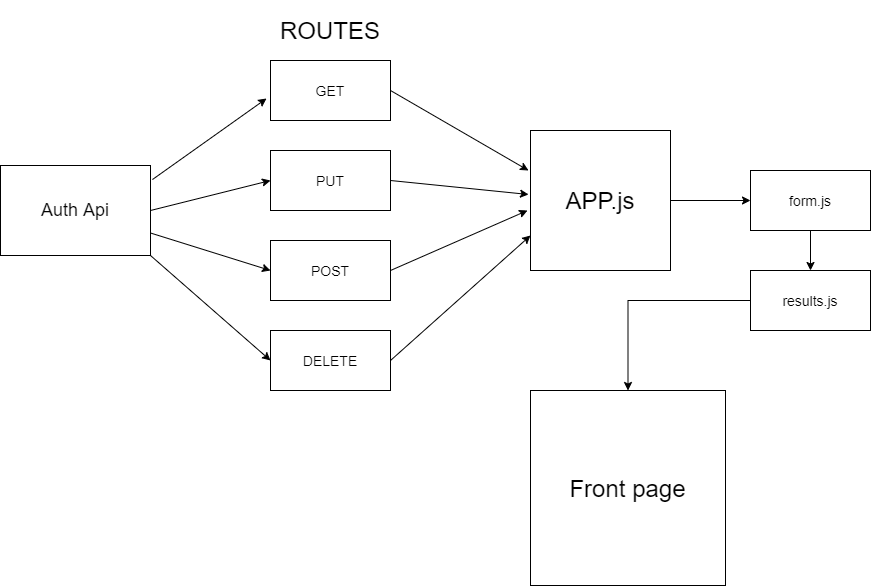

The diagram above was exported from draw.io. Its source (the exported page's mxGraphModel, read from the mxfile embedded in the PNG):
<mxGraphModel dx="2512" dy="822" grid="1" gridSize="10" guides="1" tooltips="1" connect="1" arrows="1" fold="1" page="1" pageScale="1" pageWidth="850" pageHeight="1100" math="0" shadow="0">
  <root>
    <mxCell id="0" />
    <mxCell id="1" parent="0" />
    <mxCell id="NqoaZjCJh6UoJSfJI5QM-1" value="&lt;font style=&quot;font-size: 24px&quot;&gt;APP.js&lt;/font&gt;" style="whiteSpace=wrap;html=1;aspect=fixed;" vertex="1" parent="1">
      <mxGeometry x="460" y="180" width="140" height="140" as="geometry" />
    </mxCell>
    <mxCell id="NqoaZjCJh6UoJSfJI5QM-2" value="&lt;font style=&quot;font-size: 14px&quot;&gt;GET&lt;/font&gt;" style="rounded=0;whiteSpace=wrap;html=1;" vertex="1" parent="1">
      <mxGeometry x="200" y="110" width="120" height="60" as="geometry" />
    </mxCell>
    <mxCell id="NqoaZjCJh6UoJSfJI5QM-3" value="&lt;font style=&quot;font-size: 14px&quot;&gt;PUT&lt;/font&gt;" style="rounded=0;whiteSpace=wrap;html=1;" vertex="1" parent="1">
      <mxGeometry x="200" y="200" width="120" height="60" as="geometry" />
    </mxCell>
    <mxCell id="NqoaZjCJh6UoJSfJI5QM-4" value="&lt;font style=&quot;font-size: 14px&quot;&gt;POST&lt;/font&gt;" style="rounded=0;whiteSpace=wrap;html=1;" vertex="1" parent="1">
      <mxGeometry x="200" y="290" width="120" height="60" as="geometry" />
    </mxCell>
    <mxCell id="NqoaZjCJh6UoJSfJI5QM-5" value="&lt;font style=&quot;font-size: 14px&quot;&gt;DELETE&lt;/font&gt;" style="rounded=0;whiteSpace=wrap;html=1;" vertex="1" parent="1">
      <mxGeometry x="200" y="380" width="120" height="60" as="geometry" />
    </mxCell>
    <mxCell id="NqoaZjCJh6UoJSfJI5QM-22" value="" style="edgeStyle=orthogonalEdgeStyle;rounded=0;orthogonalLoop=1;jettySize=auto;html=1;" edge="1" parent="1" source="NqoaZjCJh6UoJSfJI5QM-6" target="NqoaZjCJh6UoJSfJI5QM-21">
      <mxGeometry relative="1" as="geometry" />
    </mxCell>
    <mxCell id="NqoaZjCJh6UoJSfJI5QM-6" value="&lt;font style=&quot;font-size: 14px&quot;&gt;results.js&lt;/font&gt;" style="rounded=0;whiteSpace=wrap;html=1;" vertex="1" parent="1">
      <mxGeometry x="680" y="320" width="120" height="60" as="geometry" />
    </mxCell>
    <mxCell id="NqoaZjCJh6UoJSfJI5QM-8" value="&lt;font style=&quot;font-size: 18px&quot;&gt;Auth Api&lt;/font&gt;" style="rounded=0;whiteSpace=wrap;html=1;" vertex="1" parent="1">
      <mxGeometry x="-70" y="215" width="150" height="90" as="geometry" />
    </mxCell>
    <mxCell id="NqoaZjCJh6UoJSfJI5QM-9" value="" style="endArrow=classic;html=1;exitX=1.013;exitY=0.156;exitDx=0;exitDy=0;exitPerimeter=0;entryX=-0.033;entryY=0.633;entryDx=0;entryDy=0;entryPerimeter=0;" edge="1" parent="1" source="NqoaZjCJh6UoJSfJI5QM-8" target="NqoaZjCJh6UoJSfJI5QM-2">
      <mxGeometry width="50" height="50" relative="1" as="geometry">
        <mxPoint x="400" y="310" as="sourcePoint" />
        <mxPoint x="450" y="260" as="targetPoint" />
      </mxGeometry>
    </mxCell>
    <mxCell id="NqoaZjCJh6UoJSfJI5QM-10" value="" style="endArrow=classic;html=1;exitX=1;exitY=0.5;exitDx=0;exitDy=0;" edge="1" parent="1" source="NqoaZjCJh6UoJSfJI5QM-2">
      <mxGeometry width="50" height="50" relative="1" as="geometry">
        <mxPoint x="400" y="310" as="sourcePoint" />
        <mxPoint x="458" y="220" as="targetPoint" />
      </mxGeometry>
    </mxCell>
    <mxCell id="NqoaZjCJh6UoJSfJI5QM-11" value="" style="endArrow=classic;html=1;exitX=1;exitY=0.5;exitDx=0;exitDy=0;" edge="1" parent="1" source="NqoaZjCJh6UoJSfJI5QM-1">
      <mxGeometry width="50" height="50" relative="1" as="geometry">
        <mxPoint x="400" y="310" as="sourcePoint" />
        <mxPoint x="680" y="250" as="targetPoint" />
        <Array as="points" />
      </mxGeometry>
    </mxCell>
    <mxCell id="NqoaZjCJh6UoJSfJI5QM-12" value="" style="endArrow=classic;html=1;exitX=1;exitY=0.5;exitDx=0;exitDy=0;" edge="1" parent="1" source="NqoaZjCJh6UoJSfJI5QM-8">
      <mxGeometry width="50" height="50" relative="1" as="geometry">
        <mxPoint x="400" y="310" as="sourcePoint" />
        <mxPoint x="200" y="230" as="targetPoint" />
      </mxGeometry>
    </mxCell>
    <mxCell id="NqoaZjCJh6UoJSfJI5QM-13" value="&lt;font style=&quot;font-size: 24px&quot;&gt;ROUTES&lt;/font&gt;" style="text;html=1;strokeColor=none;fillColor=none;align=center;verticalAlign=middle;whiteSpace=wrap;rounded=0;" vertex="1" parent="1">
      <mxGeometry x="205" y="50" width="110" height="60" as="geometry" />
    </mxCell>
    <mxCell id="NqoaZjCJh6UoJSfJI5QM-14" value="" style="endArrow=classic;html=1;exitX=1;exitY=0.5;exitDx=0;exitDy=0;entryX=-0.014;entryY=0.457;entryDx=0;entryDy=0;entryPerimeter=0;" edge="1" parent="1" source="NqoaZjCJh6UoJSfJI5QM-3" target="NqoaZjCJh6UoJSfJI5QM-1">
      <mxGeometry width="50" height="50" relative="1" as="geometry">
        <mxPoint x="400" y="310" as="sourcePoint" />
        <mxPoint x="450" y="260" as="targetPoint" />
      </mxGeometry>
    </mxCell>
    <mxCell id="NqoaZjCJh6UoJSfJI5QM-15" value="" style="endArrow=classic;html=1;exitX=1;exitY=0.5;exitDx=0;exitDy=0;" edge="1" parent="1" source="NqoaZjCJh6UoJSfJI5QM-4">
      <mxGeometry width="50" height="50" relative="1" as="geometry">
        <mxPoint x="400" y="310" as="sourcePoint" />
        <mxPoint x="457" y="260" as="targetPoint" />
        <Array as="points">
          <mxPoint x="457" y="260" />
        </Array>
      </mxGeometry>
    </mxCell>
    <mxCell id="NqoaZjCJh6UoJSfJI5QM-16" value="" style="endArrow=classic;html=1;exitX=1;exitY=0.5;exitDx=0;exitDy=0;entryX=0;entryY=0.75;entryDx=0;entryDy=0;" edge="1" parent="1" source="NqoaZjCJh6UoJSfJI5QM-5" target="NqoaZjCJh6UoJSfJI5QM-1">
      <mxGeometry width="50" height="50" relative="1" as="geometry">
        <mxPoint x="400" y="310" as="sourcePoint" />
        <mxPoint x="450" y="260" as="targetPoint" />
      </mxGeometry>
    </mxCell>
    <mxCell id="NqoaZjCJh6UoJSfJI5QM-17" value="" style="endArrow=classic;html=1;exitX=1;exitY=0.75;exitDx=0;exitDy=0;entryX=0;entryY=0.5;entryDx=0;entryDy=0;" edge="1" parent="1" source="NqoaZjCJh6UoJSfJI5QM-8" target="NqoaZjCJh6UoJSfJI5QM-4">
      <mxGeometry width="50" height="50" relative="1" as="geometry">
        <mxPoint x="400" y="310" as="sourcePoint" />
        <mxPoint x="450" y="260" as="targetPoint" />
      </mxGeometry>
    </mxCell>
    <mxCell id="NqoaZjCJh6UoJSfJI5QM-18" value="" style="endArrow=classic;html=1;exitX=1;exitY=1;exitDx=0;exitDy=0;entryX=0;entryY=0.5;entryDx=0;entryDy=0;" edge="1" parent="1" source="NqoaZjCJh6UoJSfJI5QM-8" target="NqoaZjCJh6UoJSfJI5QM-5">
      <mxGeometry width="50" height="50" relative="1" as="geometry">
        <mxPoint x="400" y="310" as="sourcePoint" />
        <mxPoint x="450" y="260" as="targetPoint" />
      </mxGeometry>
    </mxCell>
    <mxCell id="NqoaZjCJh6UoJSfJI5QM-20" value="" style="edgeStyle=orthogonalEdgeStyle;rounded=0;orthogonalLoop=1;jettySize=auto;html=1;" edge="1" parent="1" source="NqoaZjCJh6UoJSfJI5QM-19" target="NqoaZjCJh6UoJSfJI5QM-6">
      <mxGeometry relative="1" as="geometry" />
    </mxCell>
    <mxCell id="NqoaZjCJh6UoJSfJI5QM-19" value="&lt;font style=&quot;font-size: 14px&quot;&gt;form.js&lt;/font&gt;" style="rounded=0;whiteSpace=wrap;html=1;" vertex="1" parent="1">
      <mxGeometry x="680" y="220" width="120" height="60" as="geometry" />
    </mxCell>
    <mxCell id="NqoaZjCJh6UoJSfJI5QM-21" value="&lt;font style=&quot;font-size: 24px&quot;&gt;Front page&lt;/font&gt;" style="whiteSpace=wrap;html=1;aspect=fixed;" vertex="1" parent="1">
      <mxGeometry x="460" y="440" width="195" height="195" as="geometry" />
    </mxCell>
  </root>
</mxGraphModel>